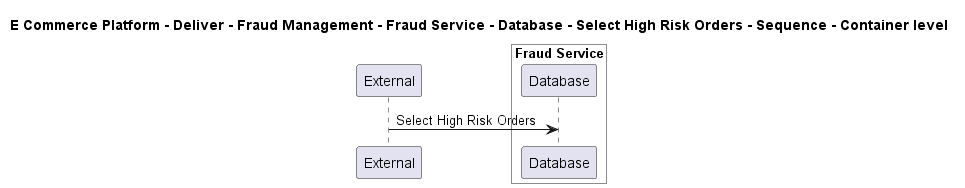

The diagram above was rendered by PlantUML. Its source (embedded in the PNG):
@startuml

title E Commerce Platform - Deliver - Fraud Management - Fraud Service - Database - Select High Risk Orders - Sequence - Container level

participant "External" as C4InterFlow.SoftwareSystems.ExternalSystem

box "Fraud Service" #White
    participant "Database" as ECommercePlatform.Deliver.FraudManagement.SoftwareSystems.FraudService.Containers.Database
end box


C4InterFlow.SoftwareSystems.ExternalSystem -> ECommercePlatform.Deliver.FraudManagement.SoftwareSystems.FraudService.Containers.Database : Select High Risk Orders


@enduml